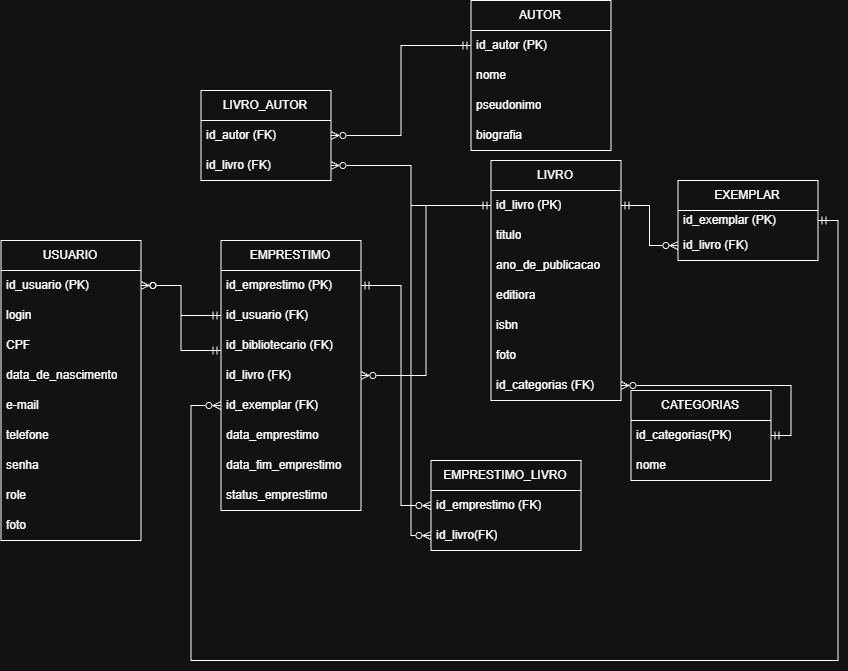

The diagram above was exported from draw.io. Its source (the exported page's mxGraphModel, read from the mxfile embedded in the PNG):
<mxGraphModel dx="1768" dy="1036" grid="1" gridSize="10" guides="1" tooltips="1" connect="1" arrows="1" fold="1" page="1" pageScale="1" pageWidth="827" pageHeight="1169" math="0" shadow="0">
  <root>
    <mxCell id="0" />
    <mxCell id="1" parent="0" />
    <mxCell id="ItHv_ooDywMX6SK-Se0Y-1" parent="1" style="swimlane;fontStyle=0;childLayout=stackLayout;horizontal=1;startSize=30;horizontalStack=0;resizeParent=1;resizeParentMax=0;resizeLast=0;collapsible=1;marginBottom=0;whiteSpace=wrap;html=1;" value="USUARIO" vertex="1">
      <mxGeometry height="300" width="140" x="10" y="320" as="geometry" />
    </mxCell>
    <mxCell id="ItHv_ooDywMX6SK-Se0Y-2" parent="ItHv_ooDywMX6SK-Se0Y-1" style="text;strokeColor=none;fillColor=none;align=left;verticalAlign=middle;spacingLeft=4;spacingRight=4;overflow=hidden;points=[[0,0.5],[1,0.5]];portConstraint=eastwest;rotatable=0;whiteSpace=wrap;html=1;" value="id_usuario (PK)" vertex="1">
      <mxGeometry height="30" width="140" y="30" as="geometry" />
    </mxCell>
    <mxCell id="ItHv_ooDywMX6SK-Se0Y-3" parent="ItHv_ooDywMX6SK-Se0Y-1" style="text;strokeColor=none;fillColor=none;align=left;verticalAlign=middle;spacingLeft=4;spacingRight=4;overflow=hidden;points=[[0,0.5],[1,0.5]];portConstraint=eastwest;rotatable=0;whiteSpace=wrap;html=1;" value="login" vertex="1">
      <mxGeometry height="30" width="140" y="60" as="geometry" />
    </mxCell>
    <mxCell id="ItHv_ooDywMX6SK-Se0Y-4" parent="ItHv_ooDywMX6SK-Se0Y-1" style="text;strokeColor=none;fillColor=none;align=left;verticalAlign=middle;spacingLeft=4;spacingRight=4;overflow=hidden;points=[[0,0.5],[1,0.5]];portConstraint=eastwest;rotatable=0;whiteSpace=wrap;html=1;" value="CPF" vertex="1">
      <mxGeometry height="30" width="140" y="90" as="geometry" />
    </mxCell>
    <mxCell id="ItHv_ooDywMX6SK-Se0Y-5" parent="ItHv_ooDywMX6SK-Se0Y-1" style="text;strokeColor=none;fillColor=none;align=left;verticalAlign=middle;spacingLeft=4;spacingRight=4;overflow=hidden;points=[[0,0.5],[1,0.5]];portConstraint=eastwest;rotatable=0;whiteSpace=wrap;html=1;" value="data_de_nascimento" vertex="1">
      <mxGeometry height="30" width="140" y="120" as="geometry" />
    </mxCell>
    <mxCell id="ItHv_ooDywMX6SK-Se0Y-6" parent="ItHv_ooDywMX6SK-Se0Y-1" style="text;strokeColor=none;fillColor=none;align=left;verticalAlign=middle;spacingLeft=4;spacingRight=4;overflow=hidden;points=[[0,0.5],[1,0.5]];portConstraint=eastwest;rotatable=0;whiteSpace=wrap;html=1;" value="e-mail" vertex="1">
      <mxGeometry height="30" width="140" y="150" as="geometry" />
    </mxCell>
    <mxCell id="ItHv_ooDywMX6SK-Se0Y-7" parent="ItHv_ooDywMX6SK-Se0Y-1" style="text;strokeColor=none;fillColor=none;align=left;verticalAlign=middle;spacingLeft=4;spacingRight=4;overflow=hidden;points=[[0,0.5],[1,0.5]];portConstraint=eastwest;rotatable=0;whiteSpace=wrap;html=1;" value="telefone" vertex="1">
      <mxGeometry height="30" width="140" y="180" as="geometry" />
    </mxCell>
    <mxCell id="ItHv_ooDywMX6SK-Se0Y-9" parent="ItHv_ooDywMX6SK-Se0Y-1" style="text;strokeColor=none;fillColor=none;align=left;verticalAlign=middle;spacingLeft=4;spacingRight=4;overflow=hidden;points=[[0,0.5],[1,0.5]];portConstraint=eastwest;rotatable=0;whiteSpace=wrap;html=1;" value="senha" vertex="1">
      <mxGeometry height="30" width="140" y="210" as="geometry" />
    </mxCell>
    <mxCell id="ItHv_ooDywMX6SK-Se0Y-10" parent="ItHv_ooDywMX6SK-Se0Y-1" style="text;strokeColor=none;fillColor=none;align=left;verticalAlign=middle;spacingLeft=4;spacingRight=4;overflow=hidden;points=[[0,0.5],[1,0.5]];portConstraint=eastwest;rotatable=0;whiteSpace=wrap;html=1;" value="role" vertex="1">
      <mxGeometry height="30" width="140" y="240" as="geometry" />
    </mxCell>
    <mxCell id="ItHv_ooDywMX6SK-Se0Y-55" parent="ItHv_ooDywMX6SK-Se0Y-1" style="text;strokeColor=none;fillColor=none;align=left;verticalAlign=middle;spacingLeft=4;spacingRight=4;overflow=hidden;points=[[0,0.5],[1,0.5]];portConstraint=eastwest;rotatable=0;whiteSpace=wrap;html=1;" value="foto" vertex="1">
      <mxGeometry height="30" width="140" y="270" as="geometry" />
    </mxCell>
    <mxCell id="ItHv_ooDywMX6SK-Se0Y-12" parent="1" style="swimlane;fontStyle=0;childLayout=stackLayout;horizontal=1;startSize=30;horizontalStack=0;resizeParent=1;resizeParentMax=0;resizeLast=0;collapsible=1;marginBottom=0;whiteSpace=wrap;html=1;" value="AU&lt;span style=&quot;background-color: transparent; color: light-dark(rgb(0, 0, 0), rgb(255, 255, 255));&quot;&gt;TOR&lt;/span&gt;" vertex="1">
      <mxGeometry height="150" width="140" x="480" y="80" as="geometry" />
    </mxCell>
    <mxCell id="ItHv_ooDywMX6SK-Se0Y-13" parent="ItHv_ooDywMX6SK-Se0Y-12" style="text;strokeColor=none;fillColor=none;align=left;verticalAlign=middle;spacingLeft=4;spacingRight=4;overflow=hidden;points=[[0,0.5],[1,0.5]];portConstraint=eastwest;rotatable=0;whiteSpace=wrap;html=1;" value="id_autor (PK)" vertex="1">
      <mxGeometry height="30" width="140" y="30" as="geometry" />
    </mxCell>
    <mxCell id="ItHv_ooDywMX6SK-Se0Y-14" parent="ItHv_ooDywMX6SK-Se0Y-12" style="text;strokeColor=none;fillColor=none;align=left;verticalAlign=middle;spacingLeft=4;spacingRight=4;overflow=hidden;points=[[0,0.5],[1,0.5]];portConstraint=eastwest;rotatable=0;whiteSpace=wrap;html=1;" value="nome" vertex="1">
      <mxGeometry height="30" width="140" y="60" as="geometry" />
    </mxCell>
    <mxCell id="ItHv_ooDywMX6SK-Se0Y-15" parent="ItHv_ooDywMX6SK-Se0Y-12" style="text;strokeColor=none;fillColor=none;align=left;verticalAlign=middle;spacingLeft=4;spacingRight=4;overflow=hidden;points=[[0,0.5],[1,0.5]];portConstraint=eastwest;rotatable=0;whiteSpace=wrap;html=1;" value="pseudonimo" vertex="1">
      <mxGeometry height="30" width="140" y="90" as="geometry" />
    </mxCell>
    <mxCell id="ItHv_ooDywMX6SK-Se0Y-16" parent="ItHv_ooDywMX6SK-Se0Y-12" style="text;strokeColor=none;fillColor=none;align=left;verticalAlign=middle;spacingLeft=4;spacingRight=4;overflow=hidden;points=[[0,0.5],[1,0.5]];portConstraint=eastwest;rotatable=0;whiteSpace=wrap;html=1;" value="biografia" vertex="1">
      <mxGeometry height="30" width="140" y="120" as="geometry" />
    </mxCell>
    <mxCell id="ItHv_ooDywMX6SK-Se0Y-17" parent="1" style="swimlane;fontStyle=0;childLayout=stackLayout;horizontal=1;startSize=30;horizontalStack=0;resizeParent=1;resizeParentMax=0;resizeLast=0;collapsible=1;marginBottom=0;whiteSpace=wrap;html=1;" value="LIVRO_AUTOR" vertex="1">
      <mxGeometry height="90" width="130" x="210" y="170" as="geometry" />
    </mxCell>
    <mxCell id="ItHv_ooDywMX6SK-Se0Y-18" parent="ItHv_ooDywMX6SK-Se0Y-17" style="text;strokeColor=none;fillColor=none;align=left;verticalAlign=middle;spacingLeft=4;spacingRight=4;overflow=hidden;points=[[0,0.5],[1,0.5]];portConstraint=eastwest;rotatable=0;whiteSpace=wrap;html=1;" value="id_autor (FK)" vertex="1">
      <mxGeometry height="30" width="130" y="30" as="geometry" />
    </mxCell>
    <mxCell id="ItHv_ooDywMX6SK-Se0Y-19" parent="ItHv_ooDywMX6SK-Se0Y-17" style="text;strokeColor=none;fillColor=none;align=left;verticalAlign=middle;spacingLeft=4;spacingRight=4;overflow=hidden;points=[[0,0.5],[1,0.5]];portConstraint=eastwest;rotatable=0;whiteSpace=wrap;html=1;" value="id_livro (FK)" vertex="1">
      <mxGeometry height="30" width="130" y="60" as="geometry" />
    </mxCell>
    <mxCell id="ItHv_ooDywMX6SK-Se0Y-20" parent="1" style="swimlane;fontStyle=0;childLayout=stackLayout;horizontal=1;startSize=30;horizontalStack=0;resizeParent=1;resizeParentMax=0;resizeLast=0;collapsible=1;marginBottom=0;whiteSpace=wrap;html=1;" value="EMPRESTIMO" vertex="1">
      <mxGeometry height="270" width="140" x="230" y="320" as="geometry" />
    </mxCell>
    <mxCell id="ItHv_ooDywMX6SK-Se0Y-21" parent="ItHv_ooDywMX6SK-Se0Y-20" style="text;strokeColor=none;fillColor=none;align=left;verticalAlign=middle;spacingLeft=4;spacingRight=4;overflow=hidden;points=[[0,0.5],[1,0.5]];portConstraint=eastwest;rotatable=0;whiteSpace=wrap;html=1;" value="id_emprestimo (PK)" vertex="1">
      <mxGeometry height="30" width="140" y="30" as="geometry" />
    </mxCell>
    <mxCell id="ItHv_ooDywMX6SK-Se0Y-22" parent="ItHv_ooDywMX6SK-Se0Y-20" style="text;strokeColor=none;fillColor=none;align=left;verticalAlign=middle;spacingLeft=4;spacingRight=4;overflow=hidden;points=[[0,0.5],[1,0.5]];portConstraint=eastwest;rotatable=0;whiteSpace=wrap;html=1;" value="id_usuario (FK)" vertex="1">
      <mxGeometry height="30" width="140" y="60" as="geometry" />
    </mxCell>
    <mxCell id="ItHv_ooDywMX6SK-Se0Y-23" parent="ItHv_ooDywMX6SK-Se0Y-20" style="text;strokeColor=none;fillColor=none;align=left;verticalAlign=middle;spacingLeft=4;spacingRight=4;overflow=hidden;points=[[0,0.5],[1,0.5]];portConstraint=eastwest;rotatable=0;whiteSpace=wrap;html=1;" value="id_bibliotecario (FK)" vertex="1">
      <mxGeometry height="30" width="140" y="90" as="geometry" />
    </mxCell>
    <mxCell id="ItHv_ooDywMX6SK-Se0Y-24" parent="ItHv_ooDywMX6SK-Se0Y-20" style="text;strokeColor=none;fillColor=none;align=left;verticalAlign=middle;spacingLeft=4;spacingRight=4;overflow=hidden;points=[[0,0.5],[1,0.5]];portConstraint=eastwest;rotatable=0;whiteSpace=wrap;html=1;" value="id_livro (FK)" vertex="1">
      <mxGeometry height="30" width="140" y="120" as="geometry" />
    </mxCell>
    <mxCell id="ItHv_ooDywMX6SK-Se0Y-25" parent="ItHv_ooDywMX6SK-Se0Y-20" style="text;strokeColor=none;fillColor=none;align=left;verticalAlign=middle;spacingLeft=4;spacingRight=4;overflow=hidden;points=[[0,0.5],[1,0.5]];portConstraint=eastwest;rotatable=0;whiteSpace=wrap;html=1;" value="id_exemplar (FK)" vertex="1">
      <mxGeometry height="30" width="140" y="150" as="geometry" />
    </mxCell>
    <mxCell id="ItHv_ooDywMX6SK-Se0Y-26" parent="ItHv_ooDywMX6SK-Se0Y-20" style="text;strokeColor=none;fillColor=none;align=left;verticalAlign=middle;spacingLeft=4;spacingRight=4;overflow=hidden;points=[[0,0.5],[1,0.5]];portConstraint=eastwest;rotatable=0;whiteSpace=wrap;html=1;" value="data_emprestimo" vertex="1">
      <mxGeometry height="30" width="140" y="180" as="geometry" />
    </mxCell>
    <mxCell id="ItHv_ooDywMX6SK-Se0Y-27" parent="ItHv_ooDywMX6SK-Se0Y-20" style="text;strokeColor=none;fillColor=none;align=left;verticalAlign=middle;spacingLeft=4;spacingRight=4;overflow=hidden;points=[[0,0.5],[1,0.5]];portConstraint=eastwest;rotatable=0;whiteSpace=wrap;html=1;" value="data_fim_emprestimo&amp;nbsp;" vertex="1">
      <mxGeometry height="30" width="140" y="210" as="geometry" />
    </mxCell>
    <mxCell id="ItHv_ooDywMX6SK-Se0Y-28" parent="ItHv_ooDywMX6SK-Se0Y-20" style="text;strokeColor=none;fillColor=none;align=left;verticalAlign=middle;spacingLeft=4;spacingRight=4;overflow=hidden;points=[[0,0.5],[1,0.5]];portConstraint=eastwest;rotatable=0;whiteSpace=wrap;html=1;" value="status_emprestimo" vertex="1">
      <mxGeometry height="30" width="140" y="240" as="geometry" />
    </mxCell>
    <mxCell id="ItHv_ooDywMX6SK-Se0Y-29" parent="1" style="swimlane;fontStyle=0;childLayout=stackLayout;horizontal=1;startSize=30;horizontalStack=0;resizeParent=1;resizeParentMax=0;resizeLast=0;collapsible=1;marginBottom=0;whiteSpace=wrap;html=1;" value="LIVRO" vertex="1">
      <mxGeometry height="240" width="130" x="500" y="240" as="geometry" />
    </mxCell>
    <mxCell id="ItHv_ooDywMX6SK-Se0Y-30" parent="ItHv_ooDywMX6SK-Se0Y-29" style="text;strokeColor=none;fillColor=none;align=left;verticalAlign=middle;spacingLeft=4;spacingRight=4;overflow=hidden;points=[[0,0.5],[1,0.5]];portConstraint=eastwest;rotatable=0;whiteSpace=wrap;html=1;" value="id_livro (PK)" vertex="1">
      <mxGeometry height="30" width="130" y="30" as="geometry" />
    </mxCell>
    <mxCell id="ItHv_ooDywMX6SK-Se0Y-31" parent="ItHv_ooDywMX6SK-Se0Y-29" style="text;strokeColor=none;fillColor=none;align=left;verticalAlign=middle;spacingLeft=4;spacingRight=4;overflow=hidden;points=[[0,0.5],[1,0.5]];portConstraint=eastwest;rotatable=0;whiteSpace=wrap;html=1;" value="titulo" vertex="1">
      <mxGeometry height="30" width="130" y="60" as="geometry" />
    </mxCell>
    <mxCell id="ItHv_ooDywMX6SK-Se0Y-32" parent="ItHv_ooDywMX6SK-Se0Y-29" style="text;strokeColor=none;fillColor=none;align=left;verticalAlign=middle;spacingLeft=4;spacingRight=4;overflow=hidden;points=[[0,0.5],[1,0.5]];portConstraint=eastwest;rotatable=0;whiteSpace=wrap;html=1;" value="ano_de_publicacao" vertex="1">
      <mxGeometry height="30" width="130" y="90" as="geometry" />
    </mxCell>
    <mxCell id="ItHv_ooDywMX6SK-Se0Y-33" parent="ItHv_ooDywMX6SK-Se0Y-29" style="text;strokeColor=none;fillColor=none;align=left;verticalAlign=middle;spacingLeft=4;spacingRight=4;overflow=hidden;points=[[0,0.5],[1,0.5]];portConstraint=eastwest;rotatable=0;whiteSpace=wrap;html=1;" value="editiora" vertex="1">
      <mxGeometry height="30" width="130" y="120" as="geometry" />
    </mxCell>
    <mxCell id="ItHv_ooDywMX6SK-Se0Y-34" parent="ItHv_ooDywMX6SK-Se0Y-29" style="text;strokeColor=none;fillColor=none;align=left;verticalAlign=middle;spacingLeft=4;spacingRight=4;overflow=hidden;points=[[0,0.5],[1,0.5]];portConstraint=eastwest;rotatable=0;whiteSpace=wrap;html=1;" value="isbn" vertex="1">
      <mxGeometry height="30" width="130" y="150" as="geometry" />
    </mxCell>
    <mxCell id="aCs3bQDaE9tKetzWgNY4-1" parent="ItHv_ooDywMX6SK-Se0Y-29" style="text;strokeColor=none;fillColor=none;align=left;verticalAlign=middle;spacingLeft=4;spacingRight=4;overflow=hidden;points=[[0,0.5],[1,0.5]];portConstraint=eastwest;rotatable=0;whiteSpace=wrap;html=1;" value="foto" vertex="1">
      <mxGeometry height="30" width="130" y="180" as="geometry" />
    </mxCell>
    <mxCell id="ItHv_ooDywMX6SK-Se0Y-35" parent="ItHv_ooDywMX6SK-Se0Y-29" style="text;strokeColor=none;fillColor=none;align=left;verticalAlign=middle;spacingLeft=4;spacingRight=4;overflow=hidden;points=[[0,0.5],[1,0.5]];portConstraint=eastwest;rotatable=0;whiteSpace=wrap;html=1;" value="id_categorias (FK)" vertex="1">
      <mxGeometry height="30" width="130" y="210" as="geometry" />
    </mxCell>
    <mxCell id="ItHv_ooDywMX6SK-Se0Y-36" edge="1" parent="1" source="ItHv_ooDywMX6SK-Se0Y-23" style="endArrow=ERzeroToMany;html=1;rounded=0;edgeStyle=orthogonalEdgeStyle;startArrow=ERmandOne;startFill=0;endFill=0;" target="ItHv_ooDywMX6SK-Se0Y-2" value="">
      <mxGeometry height="50" relative="1" width="50" as="geometry">
        <Array as="points">
          <mxPoint x="190" y="430" />
          <mxPoint x="190" y="365" />
        </Array>
        <mxPoint x="220" y="410" as="sourcePoint" />
        <mxPoint x="450" y="480" as="targetPoint" />
      </mxGeometry>
    </mxCell>
    <mxCell id="ItHv_ooDywMX6SK-Se0Y-37" edge="1" parent="1" source="ItHv_ooDywMX6SK-Se0Y-19" style="edgeStyle=orthogonalEdgeStyle;rounded=0;orthogonalLoop=1;jettySize=auto;html=1;endArrow=ERmandOne;endFill=0;startArrow=ERzeroToMany;startFill=0;" target="ItHv_ooDywMX6SK-Se0Y-30">
      <mxGeometry relative="1" as="geometry">
        <mxPoint x="500" y="311.4000000000001" as="targetPoint" />
      </mxGeometry>
    </mxCell>
    <mxCell id="ItHv_ooDywMX6SK-Se0Y-38" edge="1" parent="1" source="ItHv_ooDywMX6SK-Se0Y-18" style="edgeStyle=orthogonalEdgeStyle;rounded=0;orthogonalLoop=1;jettySize=auto;html=1;exitX=1;exitY=0.5;exitDx=0;exitDy=0;endArrow=ERmandOne;endFill=0;startArrow=ERzeroToMany;startFill=0;" target="ItHv_ooDywMX6SK-Se0Y-13">
      <mxGeometry relative="1" as="geometry" />
    </mxCell>
    <mxCell id="ItHv_ooDywMX6SK-Se0Y-39" edge="1" parent="1" source="ItHv_ooDywMX6SK-Se0Y-42" style="edgeStyle=orthogonalEdgeStyle;rounded=0;orthogonalLoop=1;jettySize=auto;html=1;endArrow=ERmandOne;endFill=0;startArrow=ERzeroToMany;startFill=0;" target="ItHv_ooDywMX6SK-Se0Y-21">
      <mxGeometry relative="1" as="geometry">
        <Array as="points">
          <mxPoint x="410" y="585" />
          <mxPoint x="410" y="365" />
        </Array>
      </mxGeometry>
    </mxCell>
    <mxCell id="ItHv_ooDywMX6SK-Se0Y-40" parent="1" style="swimlane;fontStyle=0;childLayout=stackLayout;horizontal=1;startSize=30;horizontalStack=0;resizeParent=1;resizeParentMax=0;resizeLast=0;collapsible=1;marginBottom=0;whiteSpace=wrap;html=1;" value="EMPRESTIMO_LIVRO" vertex="1">
      <mxGeometry height="90" width="150" x="440" y="540" as="geometry" />
    </mxCell>
    <mxCell id="ItHv_ooDywMX6SK-Se0Y-41" edge="1" parent="ItHv_ooDywMX6SK-Se0Y-40" source="ItHv_ooDywMX6SK-Se0Y-43" style="edgeStyle=orthogonalEdgeStyle;rounded=0;orthogonalLoop=1;jettySize=auto;html=1;endArrow=none;endFill=0;startArrow=ERzeroToMany;startFill=0;">
      <mxGeometry relative="1" as="geometry">
        <Array as="points">
          <mxPoint x="-20" y="75" />
        </Array>
        <mxPoint x="-20" y="-260" as="targetPoint" />
      </mxGeometry>
    </mxCell>
    <mxCell id="ItHv_ooDywMX6SK-Se0Y-42" parent="ItHv_ooDywMX6SK-Se0Y-40" style="text;strokeColor=none;fillColor=none;align=left;verticalAlign=middle;spacingLeft=4;spacingRight=4;overflow=hidden;points=[[0,0.5],[1,0.5]];portConstraint=eastwest;rotatable=0;whiteSpace=wrap;html=1;" value="id_emprestimo (FK)" vertex="1">
      <mxGeometry height="30" width="150" y="30" as="geometry" />
    </mxCell>
    <mxCell id="ItHv_ooDywMX6SK-Se0Y-43" parent="ItHv_ooDywMX6SK-Se0Y-40" style="text;strokeColor=none;fillColor=none;align=left;verticalAlign=middle;spacingLeft=4;spacingRight=4;overflow=hidden;points=[[0,0.5],[1,0.5]];portConstraint=eastwest;rotatable=0;whiteSpace=wrap;html=1;" value="id_livro(FK)" vertex="1">
      <mxGeometry height="30" width="150" y="60" as="geometry" />
    </mxCell>
    <mxCell id="ItHv_ooDywMX6SK-Se0Y-44" edge="1" parent="1" source="ItHv_ooDywMX6SK-Se0Y-2" style="edgeStyle=orthogonalEdgeStyle;rounded=0;orthogonalLoop=1;jettySize=auto;html=1;endArrow=ERmandOne;endFill=0;startArrow=ERzeroToMany;startFill=0;" target="ItHv_ooDywMX6SK-Se0Y-22">
      <mxGeometry relative="1" as="geometry">
        <mxPoint x="210" y="450" as="targetPoint" />
      </mxGeometry>
    </mxCell>
    <mxCell id="ItHv_ooDywMX6SK-Se0Y-45" parent="1" style="swimlane;fontStyle=0;childLayout=stackLayout;horizontal=1;startSize=30;horizontalStack=0;resizeParent=1;resizeParentMax=0;resizeLast=0;collapsible=1;marginBottom=0;whiteSpace=wrap;html=1;" value="CATEGORIAS" vertex="1">
      <mxGeometry height="90" width="140" x="640" y="470" as="geometry" />
    </mxCell>
    <mxCell id="ItHv_ooDywMX6SK-Se0Y-46" parent="ItHv_ooDywMX6SK-Se0Y-45" style="text;strokeColor=none;fillColor=none;align=left;verticalAlign=middle;spacingLeft=4;spacingRight=4;overflow=hidden;points=[[0,0.5],[1,0.5]];portConstraint=eastwest;rotatable=0;whiteSpace=wrap;html=1;" value="id_categorias(PK)" vertex="1">
      <mxGeometry height="30" width="140" y="30" as="geometry" />
    </mxCell>
    <mxCell id="ItHv_ooDywMX6SK-Se0Y-47" parent="ItHv_ooDywMX6SK-Se0Y-45" style="text;strokeColor=none;fillColor=none;align=left;verticalAlign=middle;spacingLeft=4;spacingRight=4;overflow=hidden;points=[[0,0.5],[1,0.5]];portConstraint=eastwest;rotatable=0;whiteSpace=wrap;html=1;" value="nome" vertex="1">
      <mxGeometry height="30" width="140" y="60" as="geometry" />
    </mxCell>
    <mxCell id="ItHv_ooDywMX6SK-Se0Y-48" edge="1" parent="1" source="ItHv_ooDywMX6SK-Se0Y-35" style="rounded=0;orthogonalLoop=1;jettySize=auto;html=1;endArrow=ERmandOne;endFill=0;startArrow=ERzeroToMany;startFill=0;entryX=1;entryY=0.5;entryDx=0;entryDy=0;edgeStyle=orthogonalEdgeStyle;" target="ItHv_ooDywMX6SK-Se0Y-46">
      <mxGeometry relative="1" as="geometry">
        <mxPoint x="530" y="560" as="targetPoint" />
      </mxGeometry>
    </mxCell>
    <mxCell id="ItHv_ooDywMX6SK-Se0Y-49" parent="1" style="swimlane;fontStyle=0;childLayout=stackLayout;horizontal=1;startSize=30;horizontalStack=0;resizeParent=1;resizeParentMax=0;resizeLast=0;collapsible=1;marginBottom=0;whiteSpace=wrap;html=1;" value="EXEMPLAR" vertex="1">
      <mxGeometry height="80" width="140" x="687" y="260" as="geometry" />
    </mxCell>
    <mxCell id="ItHv_ooDywMX6SK-Se0Y-50" parent="ItHv_ooDywMX6SK-Se0Y-49" style="text;strokeColor=none;fillColor=none;align=left;verticalAlign=middle;spacingLeft=4;spacingRight=4;overflow=hidden;points=[[0,0.5],[1,0.5]];portConstraint=eastwest;rotatable=0;whiteSpace=wrap;html=1;" value="id_exemplar (PK)" vertex="1">
      <mxGeometry height="20" width="140" y="30" as="geometry" />
    </mxCell>
    <mxCell id="ItHv_ooDywMX6SK-Se0Y-51" parent="ItHv_ooDywMX6SK-Se0Y-49" style="text;strokeColor=none;fillColor=none;align=left;verticalAlign=middle;spacingLeft=4;spacingRight=4;overflow=hidden;points=[[0,0.5],[1,0.5]];portConstraint=eastwest;rotatable=0;whiteSpace=wrap;html=1;" value="id_livro (FK)" vertex="1">
      <mxGeometry height="30" width="140" y="50" as="geometry" />
    </mxCell>
    <mxCell id="ItHv_ooDywMX6SK-Se0Y-52" edge="1" parent="1" source="ItHv_ooDywMX6SK-Se0Y-51" style="edgeStyle=orthogonalEdgeStyle;rounded=0;orthogonalLoop=1;jettySize=auto;html=1;startArrow=ERzeroToMany;startFill=0;endArrow=ERmandOne;endFill=0;" target="ItHv_ooDywMX6SK-Se0Y-30" value="">
      <mxGeometry relative="1" as="geometry" />
    </mxCell>
    <mxCell id="ItHv_ooDywMX6SK-Se0Y-53" edge="1" parent="1" source="ItHv_ooDywMX6SK-Se0Y-50" style="edgeStyle=orthogonalEdgeStyle;rounded=0;orthogonalLoop=1;jettySize=auto;html=1;startArrow=ERmandOne;startFill=0;endArrow=ERzeroToMany;endFill=0;" target="ItHv_ooDywMX6SK-Se0Y-25">
      <mxGeometry relative="1" as="geometry">
        <Array as="points">
          <mxPoint x="847" y="300" />
          <mxPoint x="847" y="740" />
          <mxPoint x="200" y="740" />
          <mxPoint x="200" y="485" />
        </Array>
        <mxPoint x="770" y="760" as="targetPoint" />
      </mxGeometry>
    </mxCell>
    <mxCell id="ItHv_ooDywMX6SK-Se0Y-54" edge="1" parent="1" source="ItHv_ooDywMX6SK-Se0Y-24" style="edgeStyle=orthogonalEdgeStyle;rounded=0;orthogonalLoop=1;jettySize=auto;html=1;endArrow=none;endFill=0;startArrow=ERzeroToMany;startFill=0;" target="ItHv_ooDywMX6SK-Se0Y-30">
      <mxGeometry relative="1" as="geometry" />
    </mxCell>
  </root>
</mxGraphModel>